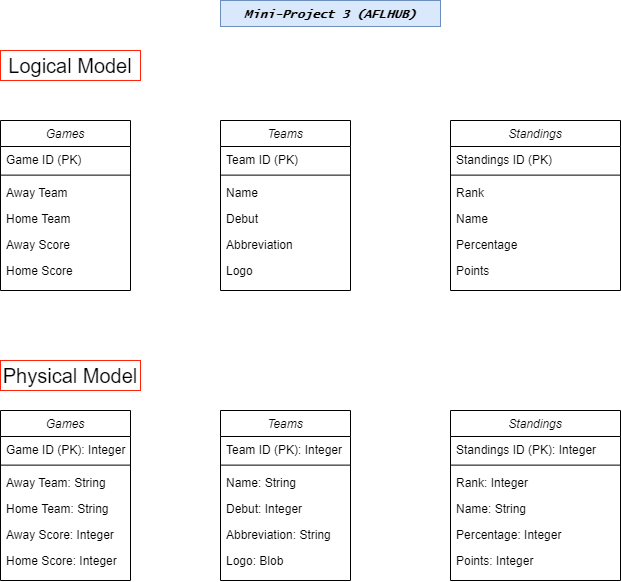

The diagram above was exported from draw.io. Its source (the exported page's mxGraphModel, read from the mxfile embedded in the PNG):
<mxGraphModel dx="1430" dy="735" grid="1" gridSize="10" guides="1" tooltips="1" connect="1" arrows="1" fold="1" page="1" pageScale="1" pageWidth="827" pageHeight="1169" math="0" shadow="0">
  <root>
    <mxCell id="WIyWlLk6GJQsqaUBKTNV-0" />
    <mxCell id="WIyWlLk6GJQsqaUBKTNV-1" parent="WIyWlLk6GJQsqaUBKTNV-0" />
    <mxCell id="4mxXlo5sf65EHcauaxi_-6" value="Mini-Project 3 (AFLHUB)" style="text;align=center;verticalAlign=top;spacingLeft=4;spacingRight=4;overflow=hidden;rotatable=0;points=[[0,0.5],[1,0.5]];portConstraint=eastwest;fontStyle=3;fillColor=#dae8fc;strokeColor=#6c8ebf;fontFamily=Lucida Console;" parent="WIyWlLk6GJQsqaUBKTNV-1" vertex="1">
      <mxGeometry x="280" y="60" width="220" height="26" as="geometry" />
    </mxCell>
    <mxCell id="4mxXlo5sf65EHcauaxi_-8" value="&lt;font style=&quot;font-size: 20px;&quot;&gt;Logical Model&lt;/font&gt;" style="rounded=0;whiteSpace=wrap;html=1;strokeColor=#FF230A;" parent="WIyWlLk6GJQsqaUBKTNV-1" vertex="1">
      <mxGeometry x="60" y="110" width="140" height="30" as="geometry" />
    </mxCell>
    <mxCell id="4mxXlo5sf65EHcauaxi_-9" value="&lt;font style=&quot;font-size: 20px;&quot;&gt;Physical Model&lt;/font&gt;" style="rounded=0;whiteSpace=wrap;html=1;strokeColor=#FF230A;" parent="WIyWlLk6GJQsqaUBKTNV-1" vertex="1">
      <mxGeometry x="60" y="420" width="140" height="30" as="geometry" />
    </mxCell>
    <mxCell id="4mxXlo5sf65EHcauaxi_-63" value="Games" style="swimlane;fontStyle=2;align=center;verticalAlign=top;childLayout=stackLayout;horizontal=1;startSize=26;horizontalStack=0;resizeParent=1;resizeLast=0;collapsible=1;marginBottom=0;rounded=0;shadow=0;strokeWidth=1;" parent="WIyWlLk6GJQsqaUBKTNV-1" vertex="1">
      <mxGeometry x="60" y="180" width="130" height="170" as="geometry">
        <mxRectangle x="230" y="140" width="160" height="26" as="alternateBounds" />
      </mxGeometry>
    </mxCell>
    <mxCell id="4mxXlo5sf65EHcauaxi_-64" value="Game ID (PK)" style="text;align=left;verticalAlign=top;spacingLeft=4;spacingRight=4;overflow=hidden;rotatable=0;points=[[0,0.5],[1,0.5]];portConstraint=eastwest;" parent="4mxXlo5sf65EHcauaxi_-63" vertex="1">
      <mxGeometry y="26" width="130" height="24" as="geometry" />
    </mxCell>
    <mxCell id="4mxXlo5sf65EHcauaxi_-65" value="" style="line;html=1;strokeWidth=1;align=left;verticalAlign=middle;spacingTop=-1;spacingLeft=3;spacingRight=3;rotatable=0;labelPosition=right;points=[];portConstraint=eastwest;" parent="4mxXlo5sf65EHcauaxi_-63" vertex="1">
      <mxGeometry y="50" width="130" height="9.230769230769232" as="geometry" />
    </mxCell>
    <mxCell id="4mxXlo5sf65EHcauaxi_-66" value="Away Team" style="text;align=left;verticalAlign=top;spacingLeft=4;spacingRight=4;overflow=hidden;rotatable=0;points=[[0,0.5],[1,0.5]];portConstraint=eastwest;" parent="4mxXlo5sf65EHcauaxi_-63" vertex="1">
      <mxGeometry y="59.23076923076923" width="130" height="26" as="geometry" />
    </mxCell>
    <mxCell id="4mxXlo5sf65EHcauaxi_-67" value="Home Team" style="text;align=left;verticalAlign=top;spacingLeft=4;spacingRight=4;overflow=hidden;rotatable=0;points=[[0,0.5],[1,0.5]];portConstraint=eastwest;rounded=0;shadow=0;html=0;" parent="4mxXlo5sf65EHcauaxi_-63" vertex="1">
      <mxGeometry y="85.23076923076923" width="130" height="26" as="geometry" />
    </mxCell>
    <mxCell id="4mxXlo5sf65EHcauaxi_-68" value="Away Score" style="text;align=left;verticalAlign=top;spacingLeft=4;spacingRight=4;overflow=hidden;rotatable=0;points=[[0,0.5],[1,0.5]];portConstraint=eastwest;rounded=0;shadow=0;html=0;" parent="4mxXlo5sf65EHcauaxi_-63" vertex="1">
      <mxGeometry y="111.23076923076923" width="130" height="26" as="geometry" />
    </mxCell>
    <mxCell id="4mxXlo5sf65EHcauaxi_-69" value="Home Score" style="text;align=left;verticalAlign=top;spacingLeft=4;spacingRight=4;overflow=hidden;rotatable=0;points=[[0,0.5],[1,0.5]];portConstraint=eastwest;rounded=0;shadow=0;html=0;" parent="4mxXlo5sf65EHcauaxi_-63" vertex="1">
      <mxGeometry y="137.23076923076923" width="130" height="26" as="geometry" />
    </mxCell>
    <mxCell id="4mxXlo5sf65EHcauaxi_-70" value="Teams" style="swimlane;fontStyle=2;align=center;verticalAlign=top;childLayout=stackLayout;horizontal=1;startSize=26;horizontalStack=0;resizeParent=1;resizeLast=0;collapsible=1;marginBottom=0;rounded=0;shadow=0;strokeWidth=1;" parent="WIyWlLk6GJQsqaUBKTNV-1" vertex="1">
      <mxGeometry x="280" y="180" width="130" height="170" as="geometry">
        <mxRectangle x="230" y="140" width="160" height="26" as="alternateBounds" />
      </mxGeometry>
    </mxCell>
    <mxCell id="4mxXlo5sf65EHcauaxi_-71" value="Team ID (PK)" style="text;align=left;verticalAlign=top;spacingLeft=4;spacingRight=4;overflow=hidden;rotatable=0;points=[[0,0.5],[1,0.5]];portConstraint=eastwest;" parent="4mxXlo5sf65EHcauaxi_-70" vertex="1">
      <mxGeometry y="26" width="130" height="24" as="geometry" />
    </mxCell>
    <mxCell id="4mxXlo5sf65EHcauaxi_-72" value="" style="line;html=1;strokeWidth=1;align=left;verticalAlign=middle;spacingTop=-1;spacingLeft=3;spacingRight=3;rotatable=0;labelPosition=right;points=[];portConstraint=eastwest;" parent="4mxXlo5sf65EHcauaxi_-70" vertex="1">
      <mxGeometry y="50" width="130" height="9.230769230769232" as="geometry" />
    </mxCell>
    <mxCell id="4mxXlo5sf65EHcauaxi_-73" value="Name" style="text;align=left;verticalAlign=top;spacingLeft=4;spacingRight=4;overflow=hidden;rotatable=0;points=[[0,0.5],[1,0.5]];portConstraint=eastwest;" parent="4mxXlo5sf65EHcauaxi_-70" vertex="1">
      <mxGeometry y="59.23076923076923" width="130" height="26" as="geometry" />
    </mxCell>
    <mxCell id="4mxXlo5sf65EHcauaxi_-74" value="Debut" style="text;align=left;verticalAlign=top;spacingLeft=4;spacingRight=4;overflow=hidden;rotatable=0;points=[[0,0.5],[1,0.5]];portConstraint=eastwest;rounded=0;shadow=0;html=0;" parent="4mxXlo5sf65EHcauaxi_-70" vertex="1">
      <mxGeometry y="85.23076923076923" width="130" height="26" as="geometry" />
    </mxCell>
    <mxCell id="4mxXlo5sf65EHcauaxi_-75" value="Abbreviation" style="text;align=left;verticalAlign=top;spacingLeft=4;spacingRight=4;overflow=hidden;rotatable=0;points=[[0,0.5],[1,0.5]];portConstraint=eastwest;rounded=0;shadow=0;html=0;" parent="4mxXlo5sf65EHcauaxi_-70" vertex="1">
      <mxGeometry y="111.23076923076923" width="130" height="26" as="geometry" />
    </mxCell>
    <mxCell id="4mxXlo5sf65EHcauaxi_-76" value="Logo" style="text;align=left;verticalAlign=top;spacingLeft=4;spacingRight=4;overflow=hidden;rotatable=0;points=[[0,0.5],[1,0.5]];portConstraint=eastwest;rounded=0;shadow=0;html=0;" parent="4mxXlo5sf65EHcauaxi_-70" vertex="1">
      <mxGeometry y="137.23076923076923" width="130" height="26" as="geometry" />
    </mxCell>
    <mxCell id="4mxXlo5sf65EHcauaxi_-78" value="Standings" style="swimlane;fontStyle=2;align=center;verticalAlign=top;childLayout=stackLayout;horizontal=1;startSize=26;horizontalStack=0;resizeParent=1;resizeLast=0;collapsible=1;marginBottom=0;rounded=0;shadow=0;strokeWidth=1;" parent="WIyWlLk6GJQsqaUBKTNV-1" vertex="1">
      <mxGeometry x="510" y="180" width="170" height="170" as="geometry">
        <mxRectangle x="230" y="140" width="160" height="26" as="alternateBounds" />
      </mxGeometry>
    </mxCell>
    <mxCell id="4mxXlo5sf65EHcauaxi_-79" value="Standings ID (PK)" style="text;align=left;verticalAlign=top;spacingLeft=4;spacingRight=4;overflow=hidden;rotatable=0;points=[[0,0.5],[1,0.5]];portConstraint=eastwest;" parent="4mxXlo5sf65EHcauaxi_-78" vertex="1">
      <mxGeometry y="26" width="170" height="24" as="geometry" />
    </mxCell>
    <mxCell id="4mxXlo5sf65EHcauaxi_-80" value="" style="line;html=1;strokeWidth=1;align=left;verticalAlign=middle;spacingTop=-1;spacingLeft=3;spacingRight=3;rotatable=0;labelPosition=right;points=[];portConstraint=eastwest;" parent="4mxXlo5sf65EHcauaxi_-78" vertex="1">
      <mxGeometry y="50" width="170" height="9.230769230769232" as="geometry" />
    </mxCell>
    <mxCell id="4mxXlo5sf65EHcauaxi_-81" value="Rank" style="text;align=left;verticalAlign=top;spacingLeft=4;spacingRight=4;overflow=hidden;rotatable=0;points=[[0,0.5],[1,0.5]];portConstraint=eastwest;" parent="4mxXlo5sf65EHcauaxi_-78" vertex="1">
      <mxGeometry y="59.23076923076923" width="170" height="26" as="geometry" />
    </mxCell>
    <mxCell id="4mxXlo5sf65EHcauaxi_-82" value="Name" style="text;align=left;verticalAlign=top;spacingLeft=4;spacingRight=4;overflow=hidden;rotatable=0;points=[[0,0.5],[1,0.5]];portConstraint=eastwest;rounded=0;shadow=0;html=0;" parent="4mxXlo5sf65EHcauaxi_-78" vertex="1">
      <mxGeometry y="85.23076923076923" width="170" height="26" as="geometry" />
    </mxCell>
    <mxCell id="4mxXlo5sf65EHcauaxi_-83" value="Percentage" style="text;align=left;verticalAlign=top;spacingLeft=4;spacingRight=4;overflow=hidden;rotatable=0;points=[[0,0.5],[1,0.5]];portConstraint=eastwest;rounded=0;shadow=0;html=0;" parent="4mxXlo5sf65EHcauaxi_-78" vertex="1">
      <mxGeometry y="111.23076923076923" width="170" height="26" as="geometry" />
    </mxCell>
    <mxCell id="XlEfOZwgSzHMP_8kYSQv-1" value="Points" style="text;align=left;verticalAlign=top;spacingLeft=4;spacingRight=4;overflow=hidden;rotatable=0;points=[[0,0.5],[1,0.5]];portConstraint=eastwest;rounded=0;shadow=0;html=0;" vertex="1" parent="4mxXlo5sf65EHcauaxi_-78">
      <mxGeometry y="137.23076923076923" width="170" height="26" as="geometry" />
    </mxCell>
    <mxCell id="XlEfOZwgSzHMP_8kYSQv-2" value="Games" style="swimlane;fontStyle=2;align=center;verticalAlign=top;childLayout=stackLayout;horizontal=1;startSize=26;horizontalStack=0;resizeParent=1;resizeLast=0;collapsible=1;marginBottom=0;rounded=0;shadow=0;strokeWidth=1;" vertex="1" parent="WIyWlLk6GJQsqaUBKTNV-1">
      <mxGeometry x="60" y="470" width="130" height="170" as="geometry">
        <mxRectangle x="230" y="140" width="160" height="26" as="alternateBounds" />
      </mxGeometry>
    </mxCell>
    <mxCell id="XlEfOZwgSzHMP_8kYSQv-3" value="Game ID (PK): Integer" style="text;align=left;verticalAlign=top;spacingLeft=4;spacingRight=4;overflow=hidden;rotatable=0;points=[[0,0.5],[1,0.5]];portConstraint=eastwest;" vertex="1" parent="XlEfOZwgSzHMP_8kYSQv-2">
      <mxGeometry y="26" width="130" height="24" as="geometry" />
    </mxCell>
    <mxCell id="XlEfOZwgSzHMP_8kYSQv-4" value="" style="line;html=1;strokeWidth=1;align=left;verticalAlign=middle;spacingTop=-1;spacingLeft=3;spacingRight=3;rotatable=0;labelPosition=right;points=[];portConstraint=eastwest;" vertex="1" parent="XlEfOZwgSzHMP_8kYSQv-2">
      <mxGeometry y="50" width="130" height="9.230769230769232" as="geometry" />
    </mxCell>
    <mxCell id="XlEfOZwgSzHMP_8kYSQv-5" value="Away Team: String" style="text;align=left;verticalAlign=top;spacingLeft=4;spacingRight=4;overflow=hidden;rotatable=0;points=[[0,0.5],[1,0.5]];portConstraint=eastwest;" vertex="1" parent="XlEfOZwgSzHMP_8kYSQv-2">
      <mxGeometry y="59.23076923076923" width="130" height="26" as="geometry" />
    </mxCell>
    <mxCell id="XlEfOZwgSzHMP_8kYSQv-6" value="Home Team: String" style="text;align=left;verticalAlign=top;spacingLeft=4;spacingRight=4;overflow=hidden;rotatable=0;points=[[0,0.5],[1,0.5]];portConstraint=eastwest;rounded=0;shadow=0;html=0;" vertex="1" parent="XlEfOZwgSzHMP_8kYSQv-2">
      <mxGeometry y="85.23076923076923" width="130" height="26" as="geometry" />
    </mxCell>
    <mxCell id="XlEfOZwgSzHMP_8kYSQv-7" value="Away Score: Integer" style="text;align=left;verticalAlign=top;spacingLeft=4;spacingRight=4;overflow=hidden;rotatable=0;points=[[0,0.5],[1,0.5]];portConstraint=eastwest;rounded=0;shadow=0;html=0;" vertex="1" parent="XlEfOZwgSzHMP_8kYSQv-2">
      <mxGeometry y="111.23076923076923" width="130" height="26" as="geometry" />
    </mxCell>
    <mxCell id="XlEfOZwgSzHMP_8kYSQv-8" value="Home Score: Integer" style="text;align=left;verticalAlign=top;spacingLeft=4;spacingRight=4;overflow=hidden;rotatable=0;points=[[0,0.5],[1,0.5]];portConstraint=eastwest;rounded=0;shadow=0;html=0;" vertex="1" parent="XlEfOZwgSzHMP_8kYSQv-2">
      <mxGeometry y="137.23076923076923" width="130" height="26" as="geometry" />
    </mxCell>
    <mxCell id="XlEfOZwgSzHMP_8kYSQv-9" value="Teams" style="swimlane;fontStyle=2;align=center;verticalAlign=top;childLayout=stackLayout;horizontal=1;startSize=26;horizontalStack=0;resizeParent=1;resizeLast=0;collapsible=1;marginBottom=0;rounded=0;shadow=0;strokeWidth=1;" vertex="1" parent="WIyWlLk6GJQsqaUBKTNV-1">
      <mxGeometry x="280" y="470" width="130" height="170" as="geometry">
        <mxRectangle x="230" y="140" width="160" height="26" as="alternateBounds" />
      </mxGeometry>
    </mxCell>
    <mxCell id="XlEfOZwgSzHMP_8kYSQv-10" value="Team ID (PK): Integer" style="text;align=left;verticalAlign=top;spacingLeft=4;spacingRight=4;overflow=hidden;rotatable=0;points=[[0,0.5],[1,0.5]];portConstraint=eastwest;" vertex="1" parent="XlEfOZwgSzHMP_8kYSQv-9">
      <mxGeometry y="26" width="130" height="24" as="geometry" />
    </mxCell>
    <mxCell id="XlEfOZwgSzHMP_8kYSQv-11" value="" style="line;html=1;strokeWidth=1;align=left;verticalAlign=middle;spacingTop=-1;spacingLeft=3;spacingRight=3;rotatable=0;labelPosition=right;points=[];portConstraint=eastwest;" vertex="1" parent="XlEfOZwgSzHMP_8kYSQv-9">
      <mxGeometry y="50" width="130" height="9.230769230769232" as="geometry" />
    </mxCell>
    <mxCell id="XlEfOZwgSzHMP_8kYSQv-12" value="Name: String" style="text;align=left;verticalAlign=top;spacingLeft=4;spacingRight=4;overflow=hidden;rotatable=0;points=[[0,0.5],[1,0.5]];portConstraint=eastwest;" vertex="1" parent="XlEfOZwgSzHMP_8kYSQv-9">
      <mxGeometry y="59.23076923076923" width="130" height="26" as="geometry" />
    </mxCell>
    <mxCell id="XlEfOZwgSzHMP_8kYSQv-13" value="Debut: Integer" style="text;align=left;verticalAlign=top;spacingLeft=4;spacingRight=4;overflow=hidden;rotatable=0;points=[[0,0.5],[1,0.5]];portConstraint=eastwest;rounded=0;shadow=0;html=0;" vertex="1" parent="XlEfOZwgSzHMP_8kYSQv-9">
      <mxGeometry y="85.23076923076923" width="130" height="26" as="geometry" />
    </mxCell>
    <mxCell id="XlEfOZwgSzHMP_8kYSQv-14" value="Abbreviation: String" style="text;align=left;verticalAlign=top;spacingLeft=4;spacingRight=4;overflow=hidden;rotatable=0;points=[[0,0.5],[1,0.5]];portConstraint=eastwest;rounded=0;shadow=0;html=0;" vertex="1" parent="XlEfOZwgSzHMP_8kYSQv-9">
      <mxGeometry y="111.23076923076923" width="130" height="26" as="geometry" />
    </mxCell>
    <mxCell id="XlEfOZwgSzHMP_8kYSQv-15" value="Logo: Blob" style="text;align=left;verticalAlign=top;spacingLeft=4;spacingRight=4;overflow=hidden;rotatable=0;points=[[0,0.5],[1,0.5]];portConstraint=eastwest;rounded=0;shadow=0;html=0;" vertex="1" parent="XlEfOZwgSzHMP_8kYSQv-9">
      <mxGeometry y="137.23076923076923" width="130" height="26" as="geometry" />
    </mxCell>
    <mxCell id="XlEfOZwgSzHMP_8kYSQv-16" value="Standings" style="swimlane;fontStyle=2;align=center;verticalAlign=top;childLayout=stackLayout;horizontal=1;startSize=26;horizontalStack=0;resizeParent=1;resizeLast=0;collapsible=1;marginBottom=0;rounded=0;shadow=0;strokeWidth=1;" vertex="1" parent="WIyWlLk6GJQsqaUBKTNV-1">
      <mxGeometry x="510" y="470" width="170" height="170" as="geometry">
        <mxRectangle x="230" y="140" width="160" height="26" as="alternateBounds" />
      </mxGeometry>
    </mxCell>
    <mxCell id="XlEfOZwgSzHMP_8kYSQv-17" value="Standings ID (PK): Integer" style="text;align=left;verticalAlign=top;spacingLeft=4;spacingRight=4;overflow=hidden;rotatable=0;points=[[0,0.5],[1,0.5]];portConstraint=eastwest;" vertex="1" parent="XlEfOZwgSzHMP_8kYSQv-16">
      <mxGeometry y="26" width="170" height="24" as="geometry" />
    </mxCell>
    <mxCell id="XlEfOZwgSzHMP_8kYSQv-18" value="" style="line;html=1;strokeWidth=1;align=left;verticalAlign=middle;spacingTop=-1;spacingLeft=3;spacingRight=3;rotatable=0;labelPosition=right;points=[];portConstraint=eastwest;" vertex="1" parent="XlEfOZwgSzHMP_8kYSQv-16">
      <mxGeometry y="50" width="170" height="9.230769230769232" as="geometry" />
    </mxCell>
    <mxCell id="XlEfOZwgSzHMP_8kYSQv-19" value="Rank: Integer" style="text;align=left;verticalAlign=top;spacingLeft=4;spacingRight=4;overflow=hidden;rotatable=0;points=[[0,0.5],[1,0.5]];portConstraint=eastwest;" vertex="1" parent="XlEfOZwgSzHMP_8kYSQv-16">
      <mxGeometry y="59.23076923076923" width="170" height="26" as="geometry" />
    </mxCell>
    <mxCell id="XlEfOZwgSzHMP_8kYSQv-20" value="Name: String" style="text;align=left;verticalAlign=top;spacingLeft=4;spacingRight=4;overflow=hidden;rotatable=0;points=[[0,0.5],[1,0.5]];portConstraint=eastwest;rounded=0;shadow=0;html=0;" vertex="1" parent="XlEfOZwgSzHMP_8kYSQv-16">
      <mxGeometry y="85.23076923076923" width="170" height="26" as="geometry" />
    </mxCell>
    <mxCell id="XlEfOZwgSzHMP_8kYSQv-21" value="Percentage: Integer" style="text;align=left;verticalAlign=top;spacingLeft=4;spacingRight=4;overflow=hidden;rotatable=0;points=[[0,0.5],[1,0.5]];portConstraint=eastwest;rounded=0;shadow=0;html=0;" vertex="1" parent="XlEfOZwgSzHMP_8kYSQv-16">
      <mxGeometry y="111.23076923076923" width="170" height="26" as="geometry" />
    </mxCell>
    <mxCell id="XlEfOZwgSzHMP_8kYSQv-22" value="Points: Integer" style="text;align=left;verticalAlign=top;spacingLeft=4;spacingRight=4;overflow=hidden;rotatable=0;points=[[0,0.5],[1,0.5]];portConstraint=eastwest;rounded=0;shadow=0;html=0;" vertex="1" parent="XlEfOZwgSzHMP_8kYSQv-16">
      <mxGeometry y="137.23076923076923" width="170" height="26" as="geometry" />
    </mxCell>
  </root>
</mxGraphModel>